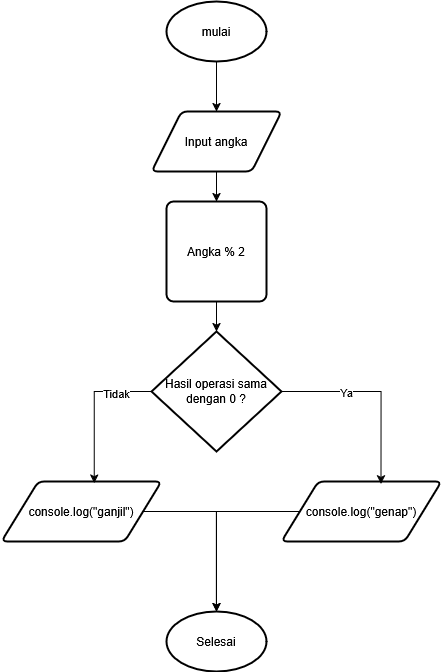

The diagram above was exported from draw.io. Its source (the exported page's mxGraphModel, read from the mxfile embedded in the PNG):
<mxGraphModel dx="2245" dy="1042" grid="1" gridSize="10" guides="1" tooltips="1" connect="1" arrows="1" fold="1" page="1" pageScale="1" pageWidth="850" pageHeight="1100" math="0" shadow="0">
  <root>
    <mxCell id="0" />
    <mxCell id="1" parent="0" />
    <mxCell id="2" value="" style="edgeStyle=orthogonalEdgeStyle;rounded=0;orthogonalLoop=1;jettySize=auto;html=1;" edge="1" source="3" target="5" parent="1">
      <mxGeometry relative="1" as="geometry" />
    </mxCell>
    <mxCell id="3" value="mulai" style="strokeWidth=2;html=1;shape=mxgraph.flowchart.start_1;whiteSpace=wrap;" vertex="1" parent="1">
      <mxGeometry x="325" y="30" width="100" height="60" as="geometry" />
    </mxCell>
    <mxCell id="4" value="" style="edgeStyle=orthogonalEdgeStyle;rounded=0;orthogonalLoop=1;jettySize=auto;html=1;" edge="1" source="5" target="8" parent="1">
      <mxGeometry relative="1" as="geometry" />
    </mxCell>
    <mxCell id="5" value="Input angka" style="shape=parallelogram;html=1;strokeWidth=2;perimeter=parallelogramPerimeter;whiteSpace=wrap;rounded=1;arcSize=12;size=0.23;" vertex="1" parent="1">
      <mxGeometry x="310" y="140" width="130" height="60" as="geometry" />
    </mxCell>
    <mxCell id="6" value="Hasil operasi sama dengan 0 ?" style="strokeWidth=2;html=1;shape=mxgraph.flowchart.decision;whiteSpace=wrap;" vertex="1" parent="1">
      <mxGeometry x="310" y="360" width="130" height="120" as="geometry" />
    </mxCell>
    <mxCell id="7" value="" style="edgeStyle=orthogonalEdgeStyle;rounded=0;orthogonalLoop=1;jettySize=auto;html=1;" edge="1" source="8" target="6" parent="1">
      <mxGeometry relative="1" as="geometry" />
    </mxCell>
    <mxCell id="8" value="Angka % 2" style="rounded=1;whiteSpace=wrap;html=1;absoluteArcSize=1;arcSize=14;strokeWidth=2;" vertex="1" parent="1">
      <mxGeometry x="325" y="230" width="100" height="100" as="geometry" />
    </mxCell>
    <mxCell id="9" style="edgeStyle=orthogonalEdgeStyle;rounded=0;orthogonalLoop=1;jettySize=auto;html=1;" edge="1" source="10" target="12" parent="1">
      <mxGeometry relative="1" as="geometry" />
    </mxCell>
    <mxCell id="10" value="console.log(&quot;ganjil&quot;)" style="shape=parallelogram;html=1;strokeWidth=2;perimeter=parallelogramPerimeter;whiteSpace=wrap;rounded=1;arcSize=12;size=0.23;" vertex="1" parent="1">
      <mxGeometry x="160" y="510" width="160" height="60" as="geometry" />
    </mxCell>
    <mxCell id="11" value="console.log(&quot;genap&quot;)" style="shape=parallelogram;html=1;strokeWidth=2;perimeter=parallelogramPerimeter;whiteSpace=wrap;rounded=1;arcSize=12;size=0.23;" vertex="1" parent="1">
      <mxGeometry x="440" y="510" width="160" height="60" as="geometry" />
    </mxCell>
    <mxCell id="12" value="Selesai" style="strokeWidth=2;html=1;shape=mxgraph.flowchart.start_1;whiteSpace=wrap;" vertex="1" parent="1">
      <mxGeometry x="325" y="640" width="100" height="60" as="geometry" />
    </mxCell>
    <mxCell id="13" style="edgeStyle=orthogonalEdgeStyle;rounded=0;orthogonalLoop=1;jettySize=auto;html=1;entryX=0.622;entryY=0.04;entryDx=0;entryDy=0;entryPerimeter=0;exitX=1;exitY=0.5;exitDx=0;exitDy=0;exitPerimeter=0;" edge="1" source="6" target="11" parent="1">
      <mxGeometry relative="1" as="geometry" />
    </mxCell>
    <mxCell id="14" value="Ya" style="edgeLabel;html=1;align=center;verticalAlign=middle;resizable=0;points=[];" vertex="1" connectable="0" parent="13">
      <mxGeometry x="-0.3434" y="-3" relative="1" as="geometry">
        <mxPoint y="-3" as="offset" />
      </mxGeometry>
    </mxCell>
    <mxCell id="15" style="edgeStyle=orthogonalEdgeStyle;rounded=0;orthogonalLoop=1;jettySize=auto;html=1;entryX=0.58;entryY=0.027;entryDx=0;entryDy=0;entryPerimeter=0;exitX=0;exitY=0.5;exitDx=0;exitDy=0;exitPerimeter=0;" edge="1" source="6" target="10" parent="1">
      <mxGeometry relative="1" as="geometry" />
    </mxCell>
    <mxCell id="16" value="Tidak" style="edgeLabel;html=1;align=center;verticalAlign=middle;resizable=0;points=[];" vertex="1" connectable="0" parent="15">
      <mxGeometry x="-0.5017" y="1" relative="1" as="geometry">
        <mxPoint as="offset" />
      </mxGeometry>
    </mxCell>
    <mxCell id="17" style="edgeStyle=orthogonalEdgeStyle;rounded=0;orthogonalLoop=1;jettySize=auto;html=1;entryX=0.5;entryY=0;entryDx=0;entryDy=0;entryPerimeter=0;" edge="1" source="11" target="12" parent="1">
      <mxGeometry relative="1" as="geometry" />
    </mxCell>
  </root>
</mxGraphModel>